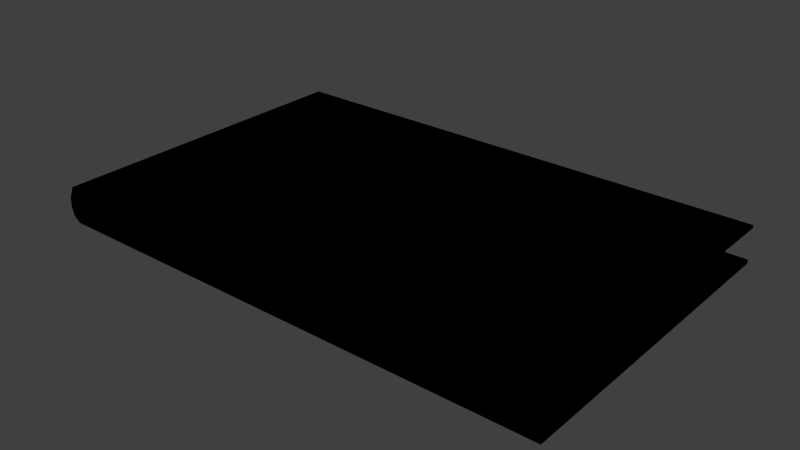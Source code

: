 # Source: PDFBook.blend  (saved by Blender 2.76.0; exported with 4.5.12 LTS)
import bpy
from mathutils import Matrix  # noqa: F401  (used for matrix-valued properties, if any)

bpy.ops.wm.read_factory_settings(use_empty=True)
scene = bpy.context.scene
scene.name = 'Scene'

# ---- collections
col_collection_1 = bpy.data.collections.new('Collection 1'); scene.collection.children.link(col_collection_1)

# ---- materials (node trees are filled in below, after node groups)
mat_cover = bpy.data.materials.new('Cover')
mat_cover.alpha_threshold = 0.0
mat_cover.use_transparent_shadow = False
mat_cover.roughness = 0.5

# ---- material node trees
mat_cover.use_nodes = True; mat_cover.node_tree.nodes.clear()
_N = mat_cover.node_tree.nodes; _L = mat_cover.node_tree.links
n0 = _N.new('NodeUndefined'); n0.name = 'Output'; n0.location = (300, 300)
n0.inputs[1].default_value = 1.0
n1 = _N.new('NodeUndefined'); n1.name = 'Material'; n1.location = (10, 300)
n1.inputs[0].default_value = (0.8, 0.8, 0.8, 1.0)
n1.inputs[1].default_value = (1.0, 1.0, 1.0, 1.0)
n1.inputs[2].default_value = 0.8
n1.inputs[3].default_value = (0.0, 0.0, 0.0)
_L.new(n1.outputs[0], n0.inputs[0])

# ---- world
world_world = bpy.data.worlds.new('World'); scene.world = world_world
world_world.color = (0.05088, 0.05088, 0.05088)
world_world.use_sun_shadow = False
world_world.sun_shadow_jitter_overblur = 0.0
world_world.cycles.sampling_method = 'MANUAL'
world_world.cycles.sample_map_resolution = 256

# ---- meshes
me_plane = bpy.data.meshes.new('Plane')
me_plane.from_pydata([(-1.0, -0.6284, 0.07422), (1.0, -0.6284, 0.07422), (-1.0, -0.6262, -0.07386), (1.0, -0.6262, -0.07386), (-1.0, 0.6512, -0.07386), (1.0, 0.6512, -0.07386), (-1.0, 0.6419, 0.07422), (1.0, 0.6419, 0.07422), (-1.0, -0.6262, -0.06125), (1.0, -0.6262, -0.06125), (-1.0, 0.6474, -0.06604), (1.0, 0.6474, -0.06604), (-1.0, -0.6284, 0.05899), (1.0, -0.6284, 0.05899), (-1.0, 0.6364, 0.06562), (1.0, 0.6364, 0.06562), (1.0, 0.6655, 0.000178), (-1.0, 0.6655, 0.000178), (-1.0, 0.6597, 0.0372), (1.0, 0.6597, 0.0372), (1.0, 0.6643, -0.03684), (-1.0, 0.6643, -0.03684), (-1.0, 0.6504, -0.06667), (1.0, 0.6504, -0.06667), (-1.0, 0.6419, 0.06316), (1.0, 0.6419, 0.06316), (1.0, 0.6599, 0.000178), (-1.0, 0.6599, 0.000178), (-1.0, 0.6541, 0.0372), (1.0, 0.6541, 0.0372), (1.0, 0.6588, -0.03684), (-1.0, 0.6588, -0.03684), (-1.0, 0.618, 0.07422), (1.0, 0.618, 0.07422), (-1.0, 0.618, 0.06396), (1.0, 0.618, 0.06396), (1.0, 0.6165, -0.07386), (-1.0, 0.6165, -0.07386), (1.0, 0.6165, -0.06604), (-1.0, 0.6165, -0.06604), (-0.938, -0.5766, -0.06181), (0.9382, -0.5766, -0.06181), (0.9384, 0.6474, -0.0661), (-0.9382, 0.6473, -0.06594), (-0.9381, -0.5768, 0.0594), (0.9384, -0.5768, 0.0594), (-0.9381, 0.6363, 0.06558), (0.9384, 0.6364, 0.06558), (0.9382, 0.6505, -0.06657), (-0.9383, 0.6503, -0.06657), (-0.9383, 0.642, 0.06325), (0.9382, 0.6419, 0.06322), (0.9382, 0.6598, 0.00012), (-0.9384, 0.6588, -0.03678), (-0.9384, 0.6599, 0.0002432), (0.9382, 0.6542, 0.03722), (0.9382, 0.6475, 0.05136), (0.9382, 0.6589, -0.03681), (-0.9383, 0.6546, -0.05167), (-0.9384, 0.6542, 0.0371)], [], [(37, 36, 3, 2), (21, 20, 5, 4), (32, 33, 7, 6), (37, 2, 8, 39), (2, 3, 9, 8), (36, 5, 11, 38), (8, 9, 41, 40), (33, 1, 13, 35), (1, 0, 12, 13), (32, 6, 14, 34), (39, 8, 40, 43), (18, 19, 16, 17), (6, 7, 19, 18), (17, 16, 20, 21), (18, 17, 27, 28), (6, 18, 28, 24), (5, 20, 30, 23), (17, 21, 31, 27), (20, 16, 26, 30), (19, 7, 25, 29), (16, 19, 29, 26), (21, 4, 22, 31), (0, 32, 34, 12), (7, 33, 35, 15), (0, 1, 33, 32), (3, 36, 38, 9), (4, 37, 39, 10), (4, 5, 36, 37), (9, 38, 42, 41), (35, 13, 45, 47), (13, 12, 44, 45), (12, 34, 46, 44), (40, 44, 46, 43), (41, 45, 44, 40), (42, 47, 45, 41), (47, 42, 48, 51), (43, 46, 50, 49), (56, 57, 52, 55), (58, 59, 54, 53), (5, 23, 11), (7, 15, 25), (6, 24, 14), (4, 10, 22), (35, 47, 15), (51, 25, 15, 47), (25, 51, 56, 55, 29), (29, 55, 52, 26), (11, 42, 38), (48, 42, 11, 23), (30, 57, 48, 23), (26, 52, 57, 30), (51, 48, 57, 56), (49, 50, 59, 58), (27, 31, 53, 54), (27, 54, 59, 28), (22, 49, 58, 53, 31), (49, 22, 10, 43), (28, 59, 50, 24), (50, 46, 14, 24), (14, 46, 34), (39, 43, 10)])
_uv = me_plane.uv_layers.new(name='UVMap')
_uv.uv.foreach_set('vector', [0.6296, 7.451e-07, 0.6296, 0.5, 0.3193, 0.5, 0.3193, 0.0, 0.984, 0.5, 0.984, 0.0, 0.993, 0.0, 0.993, 0.5, 0.9499, 0.5, 0.9499, 1.192e-07, 0.9559, 0.0, 0.9559, 0.5, 0.06736, 0.8112, 0.06736, 0.5006, 0.07052, 0.5006, 0.06932, 0.8112, 1.0, 1.49e-08, 1.0, 0.5, 0.9968, 0.5, 0.9968, 0.0, 0.0303, 0.5122, 0.0303, 0.5036, 0.03225, 0.5045, 0.03225, 0.5122, 0.3193, 0.0, 0.3193, 0.5, 0.3069, 0.4845, 0.3069, 0.01551, 0.06736, 0.5119, 0.06736, 0.8235, 0.06355, 0.8235, 0.06479, 0.5119, 0.993, 0.5, 0.993, 0.0, 0.9968, 4.47e-08, 0.9968, 0.5, 0.1044, 0.8116, 0.1044, 0.8176, 0.1023, 0.8162, 0.1019, 0.8116, 0.008508, 6.437e-06, 0.3193, 0.0, 0.3069, 0.01551, 0.000818, 0.01545, 0.9654, 0.5, 0.9654, 0.0, 0.9747, 0.0, 0.9747, 0.5, 0.9559, 0.5, 0.9559, 0.0, 0.9654, 0.0, 0.9654, 0.5, 0.9747, 0.5, 0.9747, 0.0, 0.984, 0.0, 0.984, 0.5, 0.09516, 0.822, 0.08589, 0.8235, 0.08589, 0.8221, 0.09516, 0.8206, 0.1044, 0.8176, 0.09516, 0.822, 0.09516, 0.8206, 0.1017, 0.8176, 0.0303, 0.5036, 0.03956, 0.5003, 0.03956, 0.5017, 0.0321, 0.5038, 0.08589, 0.8235, 0.07662, 0.8232, 0.07662, 0.8218, 0.08589, 0.8221, 0.03956, 0.5003, 0.04883, 0.5, 0.04883, 0.5014, 0.03956, 0.5017, 0.05809, 0.5014, 0.06736, 0.5059, 0.06459, 0.5059, 0.05809, 0.5028, 0.04883, 0.5, 0.05809, 0.5014, 0.05809, 0.5028, 0.04883, 0.5014, 0.07662, 0.8232, 0.06736, 0.8199, 0.06916, 0.8197, 0.07662, 0.8218, 0.1044, 0.5, 0.1044, 0.8116, 0.1019, 0.8116, 0.1006, 0.5, 0.06736, 0.5059, 0.06736, 0.5119, 0.06479, 0.5119, 0.06521, 0.5073, 0.6383, 0.5, 0.6383, 7.153e-06, 0.9499, 1.192e-07, 0.9499, 0.5, 0.0303, 0.8229, 0.0303, 0.5122, 0.03225, 0.5122, 0.03345, 0.8229, 0.06736, 0.8199, 0.06736, 0.8112, 0.06932, 0.8112, 0.06932, 0.819, 0.6383, 7.6e-07, 0.6383, 0.5, 0.6296, 0.5, 0.6296, 7.451e-07, 0.3193, 0.5, 0.008508, 0.5, 0.0007761, 0.4846, 0.3069, 0.4845, 0.6304, 1.0, 0.3193, 1.0, 0.3322, 0.9846, 0.635, 0.9846, 0.3193, 1.0, 0.3193, 0.5, 0.3322, 0.5155, 0.3322, 0.9846, 0.3193, 0.5, 0.6304, 0.5, 0.635, 0.5155, 0.3322, 0.5155, 0.1375, 0.8091, 0.1071, 0.8092, 0.1044, 0.506, 0.1373, 0.5031, 0.0, 0.5001, 0.0303, 0.5, 0.0303, 0.9691, 1.865e-09, 0.9691, 0.1704, 0.8062, 0.1375, 0.8033, 0.1402, 0.5, 0.1705, 0.5002, 0.1375, 0.8033, 0.1704, 0.8062, 0.1705, 0.8069, 0.1381, 0.8047, 0.1373, 0.5031, 0.1044, 0.506, 0.105, 0.5046, 0.1375, 0.5023, 0.141, 0.8061, 0.1631, 0.809, 0.1538, 0.8092, 0.1446, 0.8078, 0.1337, 0.5013, 0.1115, 0.5015, 0.1208, 0.5, 0.13, 0.5003, 0.0303, 0.5036, 0.0321, 0.5038, 0.03225, 0.5045, 0.06736, 0.5059, 0.06521, 0.5073, 0.06459, 0.5059, 0.1044, 0.8176, 0.1017, 0.8176, 0.1023, 0.8162, 0.06736, 0.8199, 0.06932, 0.819, 0.06916, 0.8197, 0.6304, 1.0, 0.635, 0.9846, 0.635, 1.0, 0.6364, 0.9846, 0.6364, 1.0, 0.635, 1.0, 0.635, 0.9846, 0.186, 0.5325, 0.1705, 0.5325, 0.1705, 0.5295, 0.1705, 0.5259, 0.186, 0.5259, 0.186, 0.5259, 0.1705, 0.5259, 0.1705, 0.5166, 0.186, 0.5166, 0.0007942, 0.5, 0.0007761, 0.4846, 0.008508, 0.5, 0.0, 0.4846, 0.0007761, 0.4846, 0.0007942, 0.5, 1.995e-05, 0.5, 0.186, 0.5073, 0.1705, 0.5074, 0.1706, 0.5, 0.186, 0.5, 0.186, 0.5166, 0.1705, 0.5166, 0.1705, 0.5074, 0.186, 0.5073, 0.1381, 0.8047, 0.1705, 0.8069, 0.1631, 0.809, 0.141, 0.8061, 0.1375, 0.5023, 0.105, 0.5046, 0.1115, 0.5015, 0.1337, 0.5013, 0.186, 0.5166, 0.186, 0.5073, 0.2014, 0.5074, 0.2014, 0.5166, 0.186, 0.5166, 0.2014, 0.5166, 0.2014, 0.5259, 0.186, 0.5259, 0.186, 0.5, 0.2015, 0.5, 0.2014, 0.5037, 0.2014, 0.5074, 0.186, 0.5073, 4.09e-05, 0.01544, 1.992e-05, 6.527e-06, 0.0007942, 6.616e-06, 0.000818, 0.01545, 0.186, 0.5259, 0.2014, 0.5259, 0.2015, 0.5325, 0.186, 0.5325, 0.6364, 0.5154, 0.635, 0.5155, 0.635, 0.5, 0.6364, 0.5, 0.635, 0.5, 0.635, 0.5155, 0.6304, 0.5, 0.008508, 6.437e-06, 0.000818, 0.01545, 0.0007942, 6.616e-06])
me_plane.materials.append(mat_cover)
me_plane.use_remesh_preserve_volume = False
me_plane.use_remesh_preserve_attributes = False
me_plane.use_mirror_vertex_groups = False
me_plane.update()

# ---- objects
ob_plane = bpy.data.objects.new('Plane', me_plane)

# ---- transforms, parenting, visibility, modifiers, constraints
ob_plane.location = (0.2265, 0.04936, 0.1445)
ob_plane.rotation_euler = (3.142, -0.0, 0.0)
ob_plane.scale = (7.812, 7.812, 7.812)
ob_plane.lineart.crease_threshold = 0.0

# ---- collection membership
col_collection_1.objects.link(ob_plane)

# ---- scene / render settings (as saved in the file)
scene.frame_start = 1; scene.frame_end = 250; scene.frame_set(1)
scene.render.engine = 'BLENDER_EEVEE_NEXT'
scene.render.resolution_percentage = 50
scene.render.dither_intensity = 0.0
scene.cycles.use_denoising = False
scene.cycles.samples = 10
scene.cycles.sampling_pattern = 'TABULATED_SOBOL'
scene.cycles.light_sampling_threshold = 0.0
scene.cycles.use_adaptive_sampling = False
scene.cycles.use_light_tree = False
scene.cycles.blur_glossy = 0.0
scene.cycles.pixel_filter_type = 'GAUSSIAN'
scene.cycles.sample_clamp_indirect = 0.0
scene.view_settings.view_transform = 'Standard'
bpy.context.view_layer.update()

# ---- added for rendering (the .blend has no active camera and no usable light): camera, sun
cam_auto = bpy.data.cameras.new('AutoCamera')
cam_auto.lens = 50.0
cam_auto.sensor_width = 36.0
cam_auto.clip_end = 1000.0
ob_auto_camera = bpy.data.objects.new('AutoCamera', cam_auto)
scene.collection.objects.link(ob_auto_camera)
ob_auto_camera.location = (17.4765, -20.7951, 13.943)
ob_auto_camera.rotation_euler = (1.09748, -7.21219e-08, 0.694738)
scene.camera = ob_auto_camera
light_auto_sun = bpy.data.lights.new('AutoSun', 'SUN')
light_auto_sun.energy = 3.0
light_auto_sun.angle = 0.0523599
ob_auto_sun = bpy.data.objects.new('AutoSun', light_auto_sun)
scene.collection.objects.link(ob_auto_sun)
ob_auto_sun.rotation_euler = (0.872665, 0.174533, 0.523599)
bpy.context.view_layer.update()
